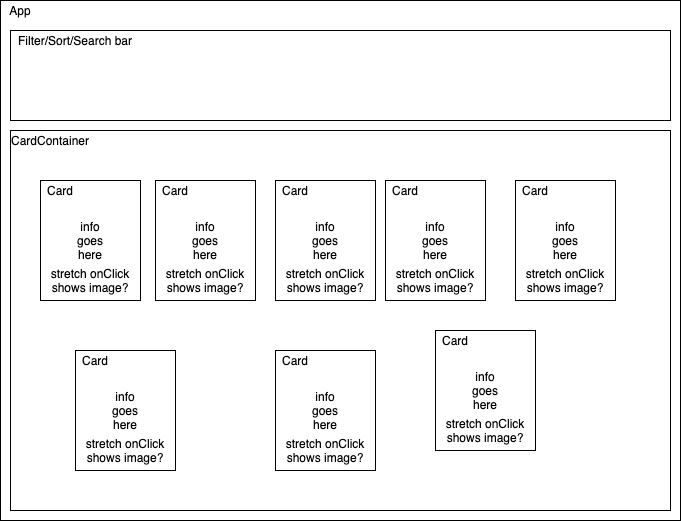

The diagram above was exported from draw.io. Its source (the exported page's mxGraphModel, read from the mxfile embedded in the PNG):
<mxGraphModel dx="1042" dy="580" grid="1" gridSize="10" guides="1" tooltips="1" connect="1" arrows="1" fold="1" page="1" pageScale="1" pageWidth="850" pageHeight="1100" math="0" shadow="0">
  <root>
    <mxCell id="0" />
    <mxCell id="1" parent="0" />
    <mxCell id="CIjBJfRnk3ZM-f9cyexs-1" value="" style="rounded=0;whiteSpace=wrap;html=1;" vertex="1" parent="1">
      <mxGeometry x="40" y="40" width="680" height="520" as="geometry" />
    </mxCell>
    <mxCell id="CIjBJfRnk3ZM-f9cyexs-3" value="App" style="text;html=1;strokeColor=none;fillColor=none;align=center;verticalAlign=middle;whiteSpace=wrap;rounded=0;" vertex="1" parent="1">
      <mxGeometry x="40" y="40" width="40" height="20" as="geometry" />
    </mxCell>
    <mxCell id="CIjBJfRnk3ZM-f9cyexs-4" value="" style="rounded=0;whiteSpace=wrap;html=1;" vertex="1" parent="1">
      <mxGeometry x="50" y="170" width="660" height="380" as="geometry" />
    </mxCell>
    <mxCell id="CIjBJfRnk3ZM-f9cyexs-5" value="CardContainer" style="text;html=1;strokeColor=none;fillColor=none;align=center;verticalAlign=middle;whiteSpace=wrap;rounded=0;" vertex="1" parent="1">
      <mxGeometry x="70" y="170" width="40" height="20" as="geometry" />
    </mxCell>
    <mxCell id="CIjBJfRnk3ZM-f9cyexs-6" value="" style="rounded=0;whiteSpace=wrap;html=1;" vertex="1" parent="1">
      <mxGeometry x="50" y="70" width="660" height="90" as="geometry" />
    </mxCell>
    <mxCell id="CIjBJfRnk3ZM-f9cyexs-7" value="Filter/Sort/Search bar" style="text;html=1;strokeColor=none;fillColor=none;align=center;verticalAlign=middle;whiteSpace=wrap;rounded=0;" vertex="1" parent="1">
      <mxGeometry x="50" y="70" width="130" height="20" as="geometry" />
    </mxCell>
    <mxCell id="CIjBJfRnk3ZM-f9cyexs-12" value="" style="group" vertex="1" connectable="0" parent="1">
      <mxGeometry x="75" y="220" width="110" height="120" as="geometry" />
    </mxCell>
    <mxCell id="CIjBJfRnk3ZM-f9cyexs-8" value="" style="rounded=0;whiteSpace=wrap;html=1;" vertex="1" parent="CIjBJfRnk3ZM-f9cyexs-12">
      <mxGeometry x="5" width="100" height="120" as="geometry" />
    </mxCell>
    <mxCell id="CIjBJfRnk3ZM-f9cyexs-9" value="Card" style="text;html=1;strokeColor=none;fillColor=none;align=center;verticalAlign=middle;whiteSpace=wrap;rounded=0;" vertex="1" parent="CIjBJfRnk3ZM-f9cyexs-12">
      <mxGeometry x="5" width="40" height="20" as="geometry" />
    </mxCell>
    <mxCell id="CIjBJfRnk3ZM-f9cyexs-10" value="info goes here" style="text;html=1;strokeColor=none;fillColor=none;align=center;verticalAlign=middle;whiteSpace=wrap;rounded=0;" vertex="1" parent="CIjBJfRnk3ZM-f9cyexs-12">
      <mxGeometry x="35" y="50" width="40" height="20" as="geometry" />
    </mxCell>
    <mxCell id="CIjBJfRnk3ZM-f9cyexs-11" value="stretch onClick shows image?" style="text;html=1;strokeColor=none;fillColor=none;align=center;verticalAlign=middle;whiteSpace=wrap;rounded=0;" vertex="1" parent="CIjBJfRnk3ZM-f9cyexs-12">
      <mxGeometry y="90" width="110" height="20" as="geometry" />
    </mxCell>
    <mxCell id="CIjBJfRnk3ZM-f9cyexs-13" value="" style="group" vertex="1" connectable="0" parent="1">
      <mxGeometry x="190" y="220" width="110" height="120" as="geometry" />
    </mxCell>
    <mxCell id="CIjBJfRnk3ZM-f9cyexs-14" value="" style="rounded=0;whiteSpace=wrap;html=1;" vertex="1" parent="CIjBJfRnk3ZM-f9cyexs-13">
      <mxGeometry x="5" width="100" height="120" as="geometry" />
    </mxCell>
    <mxCell id="CIjBJfRnk3ZM-f9cyexs-15" value="Card" style="text;html=1;strokeColor=none;fillColor=none;align=center;verticalAlign=middle;whiteSpace=wrap;rounded=0;" vertex="1" parent="CIjBJfRnk3ZM-f9cyexs-13">
      <mxGeometry x="5" width="40" height="20" as="geometry" />
    </mxCell>
    <mxCell id="CIjBJfRnk3ZM-f9cyexs-16" value="info goes here" style="text;html=1;strokeColor=none;fillColor=none;align=center;verticalAlign=middle;whiteSpace=wrap;rounded=0;" vertex="1" parent="CIjBJfRnk3ZM-f9cyexs-13">
      <mxGeometry x="35" y="50" width="40" height="20" as="geometry" />
    </mxCell>
    <mxCell id="CIjBJfRnk3ZM-f9cyexs-17" value="stretch onClick shows image?" style="text;html=1;strokeColor=none;fillColor=none;align=center;verticalAlign=middle;whiteSpace=wrap;rounded=0;" vertex="1" parent="CIjBJfRnk3ZM-f9cyexs-13">
      <mxGeometry y="90" width="110" height="20" as="geometry" />
    </mxCell>
    <mxCell id="CIjBJfRnk3ZM-f9cyexs-18" value="" style="group" vertex="1" connectable="0" parent="1">
      <mxGeometry x="310" y="220" width="110" height="120" as="geometry" />
    </mxCell>
    <mxCell id="CIjBJfRnk3ZM-f9cyexs-19" value="" style="rounded=0;whiteSpace=wrap;html=1;" vertex="1" parent="CIjBJfRnk3ZM-f9cyexs-18">
      <mxGeometry x="5" width="100" height="120" as="geometry" />
    </mxCell>
    <mxCell id="CIjBJfRnk3ZM-f9cyexs-20" value="Card" style="text;html=1;strokeColor=none;fillColor=none;align=center;verticalAlign=middle;whiteSpace=wrap;rounded=0;" vertex="1" parent="CIjBJfRnk3ZM-f9cyexs-18">
      <mxGeometry x="5" width="40" height="20" as="geometry" />
    </mxCell>
    <mxCell id="CIjBJfRnk3ZM-f9cyexs-21" value="info goes here" style="text;html=1;strokeColor=none;fillColor=none;align=center;verticalAlign=middle;whiteSpace=wrap;rounded=0;" vertex="1" parent="CIjBJfRnk3ZM-f9cyexs-18">
      <mxGeometry x="35" y="50" width="40" height="20" as="geometry" />
    </mxCell>
    <mxCell id="CIjBJfRnk3ZM-f9cyexs-22" value="stretch onClick shows image?" style="text;html=1;strokeColor=none;fillColor=none;align=center;verticalAlign=middle;whiteSpace=wrap;rounded=0;" vertex="1" parent="CIjBJfRnk3ZM-f9cyexs-18">
      <mxGeometry y="90" width="110" height="20" as="geometry" />
    </mxCell>
    <mxCell id="CIjBJfRnk3ZM-f9cyexs-23" value="" style="group" vertex="1" connectable="0" parent="1">
      <mxGeometry x="420" y="220" width="110" height="120" as="geometry" />
    </mxCell>
    <mxCell id="CIjBJfRnk3ZM-f9cyexs-24" value="" style="rounded=0;whiteSpace=wrap;html=1;" vertex="1" parent="CIjBJfRnk3ZM-f9cyexs-23">
      <mxGeometry x="5" width="100" height="120" as="geometry" />
    </mxCell>
    <mxCell id="CIjBJfRnk3ZM-f9cyexs-25" value="Card" style="text;html=1;strokeColor=none;fillColor=none;align=center;verticalAlign=middle;whiteSpace=wrap;rounded=0;" vertex="1" parent="CIjBJfRnk3ZM-f9cyexs-23">
      <mxGeometry x="5" width="40" height="20" as="geometry" />
    </mxCell>
    <mxCell id="CIjBJfRnk3ZM-f9cyexs-26" value="info goes here" style="text;html=1;strokeColor=none;fillColor=none;align=center;verticalAlign=middle;whiteSpace=wrap;rounded=0;" vertex="1" parent="CIjBJfRnk3ZM-f9cyexs-23">
      <mxGeometry x="35" y="50" width="40" height="20" as="geometry" />
    </mxCell>
    <mxCell id="CIjBJfRnk3ZM-f9cyexs-27" value="stretch onClick shows image?" style="text;html=1;strokeColor=none;fillColor=none;align=center;verticalAlign=middle;whiteSpace=wrap;rounded=0;" vertex="1" parent="CIjBJfRnk3ZM-f9cyexs-23">
      <mxGeometry y="90" width="110" height="20" as="geometry" />
    </mxCell>
    <mxCell id="CIjBJfRnk3ZM-f9cyexs-28" value="" style="group" vertex="1" connectable="0" parent="1">
      <mxGeometry x="550" y="220" width="110" height="120" as="geometry" />
    </mxCell>
    <mxCell id="CIjBJfRnk3ZM-f9cyexs-29" value="" style="rounded=0;whiteSpace=wrap;html=1;" vertex="1" parent="CIjBJfRnk3ZM-f9cyexs-28">
      <mxGeometry x="5" width="100" height="120" as="geometry" />
    </mxCell>
    <mxCell id="CIjBJfRnk3ZM-f9cyexs-30" value="Card" style="text;html=1;strokeColor=none;fillColor=none;align=center;verticalAlign=middle;whiteSpace=wrap;rounded=0;" vertex="1" parent="CIjBJfRnk3ZM-f9cyexs-28">
      <mxGeometry x="5" width="40" height="20" as="geometry" />
    </mxCell>
    <mxCell id="CIjBJfRnk3ZM-f9cyexs-31" value="info goes here" style="text;html=1;strokeColor=none;fillColor=none;align=center;verticalAlign=middle;whiteSpace=wrap;rounded=0;" vertex="1" parent="CIjBJfRnk3ZM-f9cyexs-28">
      <mxGeometry x="35" y="50" width="40" height="20" as="geometry" />
    </mxCell>
    <mxCell id="CIjBJfRnk3ZM-f9cyexs-32" value="stretch onClick shows image?" style="text;html=1;strokeColor=none;fillColor=none;align=center;verticalAlign=middle;whiteSpace=wrap;rounded=0;" vertex="1" parent="CIjBJfRnk3ZM-f9cyexs-28">
      <mxGeometry y="90" width="110" height="20" as="geometry" />
    </mxCell>
    <mxCell id="CIjBJfRnk3ZM-f9cyexs-33" value="" style="group" vertex="1" connectable="0" parent="1">
      <mxGeometry x="110" y="390" width="110" height="120" as="geometry" />
    </mxCell>
    <mxCell id="CIjBJfRnk3ZM-f9cyexs-34" value="" style="rounded=0;whiteSpace=wrap;html=1;" vertex="1" parent="CIjBJfRnk3ZM-f9cyexs-33">
      <mxGeometry x="5" width="100" height="120" as="geometry" />
    </mxCell>
    <mxCell id="CIjBJfRnk3ZM-f9cyexs-35" value="Card" style="text;html=1;strokeColor=none;fillColor=none;align=center;verticalAlign=middle;whiteSpace=wrap;rounded=0;" vertex="1" parent="CIjBJfRnk3ZM-f9cyexs-33">
      <mxGeometry x="5" width="40" height="20" as="geometry" />
    </mxCell>
    <mxCell id="CIjBJfRnk3ZM-f9cyexs-36" value="info goes here" style="text;html=1;strokeColor=none;fillColor=none;align=center;verticalAlign=middle;whiteSpace=wrap;rounded=0;" vertex="1" parent="CIjBJfRnk3ZM-f9cyexs-33">
      <mxGeometry x="35" y="50" width="40" height="20" as="geometry" />
    </mxCell>
    <mxCell id="CIjBJfRnk3ZM-f9cyexs-37" value="stretch onClick shows image?" style="text;html=1;strokeColor=none;fillColor=none;align=center;verticalAlign=middle;whiteSpace=wrap;rounded=0;" vertex="1" parent="CIjBJfRnk3ZM-f9cyexs-33">
      <mxGeometry y="90" width="110" height="20" as="geometry" />
    </mxCell>
    <mxCell id="CIjBJfRnk3ZM-f9cyexs-38" value="" style="group" vertex="1" connectable="0" parent="1">
      <mxGeometry x="310" y="390" width="110" height="120" as="geometry" />
    </mxCell>
    <mxCell id="CIjBJfRnk3ZM-f9cyexs-39" value="" style="rounded=0;whiteSpace=wrap;html=1;" vertex="1" parent="CIjBJfRnk3ZM-f9cyexs-38">
      <mxGeometry x="5" width="100" height="120" as="geometry" />
    </mxCell>
    <mxCell id="CIjBJfRnk3ZM-f9cyexs-40" value="Card" style="text;html=1;strokeColor=none;fillColor=none;align=center;verticalAlign=middle;whiteSpace=wrap;rounded=0;" vertex="1" parent="CIjBJfRnk3ZM-f9cyexs-38">
      <mxGeometry x="5" width="40" height="20" as="geometry" />
    </mxCell>
    <mxCell id="CIjBJfRnk3ZM-f9cyexs-41" value="info goes here" style="text;html=1;strokeColor=none;fillColor=none;align=center;verticalAlign=middle;whiteSpace=wrap;rounded=0;" vertex="1" parent="CIjBJfRnk3ZM-f9cyexs-38">
      <mxGeometry x="35" y="50" width="40" height="20" as="geometry" />
    </mxCell>
    <mxCell id="CIjBJfRnk3ZM-f9cyexs-42" value="stretch onClick shows image?" style="text;html=1;strokeColor=none;fillColor=none;align=center;verticalAlign=middle;whiteSpace=wrap;rounded=0;" vertex="1" parent="CIjBJfRnk3ZM-f9cyexs-38">
      <mxGeometry y="90" width="110" height="20" as="geometry" />
    </mxCell>
    <mxCell id="CIjBJfRnk3ZM-f9cyexs-43" value="" style="group" vertex="1" connectable="0" parent="1">
      <mxGeometry x="470" y="370" width="110" height="120" as="geometry" />
    </mxCell>
    <mxCell id="CIjBJfRnk3ZM-f9cyexs-44" value="" style="rounded=0;whiteSpace=wrap;html=1;" vertex="1" parent="CIjBJfRnk3ZM-f9cyexs-43">
      <mxGeometry x="5" width="100" height="120" as="geometry" />
    </mxCell>
    <mxCell id="CIjBJfRnk3ZM-f9cyexs-45" value="Card" style="text;html=1;strokeColor=none;fillColor=none;align=center;verticalAlign=middle;whiteSpace=wrap;rounded=0;" vertex="1" parent="CIjBJfRnk3ZM-f9cyexs-43">
      <mxGeometry x="5" width="40" height="20" as="geometry" />
    </mxCell>
    <mxCell id="CIjBJfRnk3ZM-f9cyexs-46" value="info goes here" style="text;html=1;strokeColor=none;fillColor=none;align=center;verticalAlign=middle;whiteSpace=wrap;rounded=0;" vertex="1" parent="CIjBJfRnk3ZM-f9cyexs-43">
      <mxGeometry x="35" y="50" width="40" height="20" as="geometry" />
    </mxCell>
    <mxCell id="CIjBJfRnk3ZM-f9cyexs-47" value="stretch onClick shows image?" style="text;html=1;strokeColor=none;fillColor=none;align=center;verticalAlign=middle;whiteSpace=wrap;rounded=0;" vertex="1" parent="CIjBJfRnk3ZM-f9cyexs-43">
      <mxGeometry y="90" width="110" height="20" as="geometry" />
    </mxCell>
  </root>
</mxGraphModel>